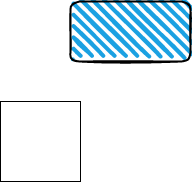

The diagram above was exported from draw.io. Its source (the exported page's mxGraphModel, read from the mxfile embedded in the PNG):
<mxGraphModel dx="584" dy="409" grid="1" gridSize="10" guides="1" tooltips="1" connect="1" arrows="1" fold="1" page="1" pageScale="1" pageWidth="827" pageHeight="1169" math="0" shadow="0">
  <root>
    <mxCell id="0" />
    <mxCell id="1" parent="0" />
    <mxCell id="2" value="" style="whiteSpace=wrap;html=1;aspect=fixed;" vertex="1" parent="1">
      <mxGeometry x="170" y="180" width="80" height="80" as="geometry" />
    </mxCell>
    <mxCell id="3" value="" style="rounded=1;whiteSpace=wrap;html=1;strokeWidth=2;fillWeight=4;hachureGap=8;hachureAngle=45;fillColor=#1ba1e2;sketch=1;" vertex="1" parent="1">
      <mxGeometry x="240" y="80" width="120" height="60" as="geometry" />
    </mxCell>
  </root>
</mxGraphModel>